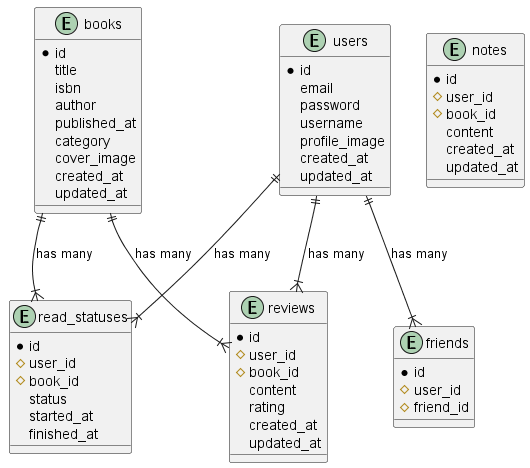

The diagram above was rendered by PlantUML. Its source (embedded in the PNG):
@startuml
entity users {
  * id
  email
  password
  username
  profile_image
  created_at
  updated_at
}

entity books {
  * id
  title
  isbn
  author
  published_at
  category
  cover_image
  created_at
  updated_at
}

entity reviews {
  * id
  # user_id
  # book_id
  content
  rating
  created_at
  updated_at
}

entity friends {
  * id
  # user_id
  # friend_id
}

entity read_statuses {
  * id
  # user_id
  # book_id
  status
  started_at
  finished_at
}

entity notes {
  * id
  # user_id
  # book_id
  content
  created_at
  updated_at
}

users ||--|{ reviews : has many
users ||--|{ friends : has many
users ||--|{ read_statuses : has many
books ||--|{ reviews : has many
books ||--|{ read_statuses : has many

@enduml